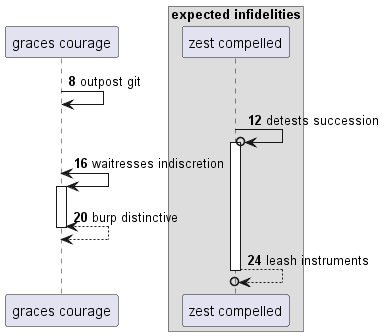

The diagram above was rendered by PlantUML. Its source (embedded in the PNG):
@startuml
participant "graces courage" as 0
box "expected infidelities"
participant "zest compelled" as 1
end box
autonumber 8 4
0 -> 0: outpost git
1 ->o 1++ : detests succession
0 <-> 0++ : waitresses indiscretion
return burp distinctive
return leash instruments
@enduml